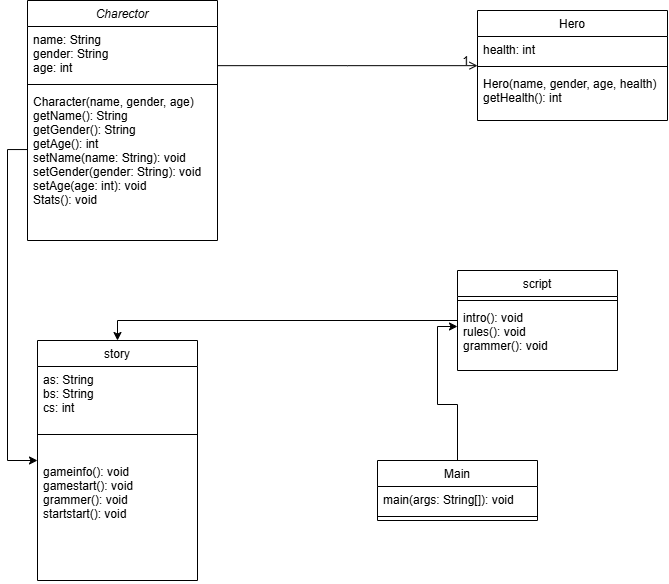

The diagram above was exported from draw.io. Its source (the exported page's mxGraphModel, read from the mxfile embedded in the PNG):
<mxGraphModel dx="920" dy="1818" grid="1" gridSize="10" guides="1" tooltips="1" connect="1" arrows="1" fold="1" page="1" pageScale="1" pageWidth="827" pageHeight="1169" math="0" shadow="0">
  <root>
    <mxCell id="WIyWlLk6GJQsqaUBKTNV-0" />
    <mxCell id="WIyWlLk6GJQsqaUBKTNV-1" parent="WIyWlLk6GJQsqaUBKTNV-0" />
    <mxCell id="zkfFHV4jXpPFQw0GAbJ--0" value="Charector" style="swimlane;fontStyle=2;align=center;verticalAlign=top;childLayout=stackLayout;horizontal=1;startSize=26;horizontalStack=0;resizeParent=1;resizeLast=0;collapsible=1;marginBottom=0;rounded=0;shadow=0;strokeWidth=1;" parent="WIyWlLk6GJQsqaUBKTNV-1" vertex="1">
      <mxGeometry x="140" y="-120" width="190" height="240" as="geometry">
        <mxRectangle x="230" y="140" width="160" height="26" as="alternateBounds" />
      </mxGeometry>
    </mxCell>
    <mxCell id="zkfFHV4jXpPFQw0GAbJ--1" value="name: String&#10;gender: String&#10;age: int" style="text;align=left;verticalAlign=top;spacingLeft=4;spacingRight=4;overflow=hidden;rotatable=0;points=[[0,0.5],[1,0.5]];portConstraint=eastwest;" parent="zkfFHV4jXpPFQw0GAbJ--0" vertex="1">
      <mxGeometry y="26" width="190" height="54" as="geometry" />
    </mxCell>
    <mxCell id="zkfFHV4jXpPFQw0GAbJ--4" value="" style="line;html=1;strokeWidth=1;align=left;verticalAlign=middle;spacingTop=-1;spacingLeft=3;spacingRight=3;rotatable=0;labelPosition=right;points=[];portConstraint=eastwest;" parent="zkfFHV4jXpPFQw0GAbJ--0" vertex="1">
      <mxGeometry y="80" width="190" height="8" as="geometry" />
    </mxCell>
    <mxCell id="zkfFHV4jXpPFQw0GAbJ--5" value="Character(name, gender, age) &#10;getName(): String&#10;getGender(): String &#10;getAge(): int&#10;setName(name: String): void&#10;setGender(gender: String): void&#10;setAge(age: int): void&#10;Stats(): void" style="text;align=left;verticalAlign=top;spacingLeft=4;spacingRight=4;overflow=hidden;rotatable=0;points=[[0,0.5],[1,0.5]];portConstraint=eastwest;" parent="zkfFHV4jXpPFQw0GAbJ--0" vertex="1">
      <mxGeometry y="88" width="190" height="122" as="geometry" />
    </mxCell>
    <mxCell id="zkfFHV4jXpPFQw0GAbJ--17" value="Hero" style="swimlane;fontStyle=0;align=center;verticalAlign=top;childLayout=stackLayout;horizontal=1;startSize=26;horizontalStack=0;resizeParent=1;resizeLast=0;collapsible=1;marginBottom=0;rounded=0;shadow=0;strokeWidth=1;" parent="WIyWlLk6GJQsqaUBKTNV-1" vertex="1">
      <mxGeometry x="590" y="-110" width="190" height="110" as="geometry">
        <mxRectangle x="550" y="140" width="160" height="26" as="alternateBounds" />
      </mxGeometry>
    </mxCell>
    <mxCell id="zkfFHV4jXpPFQw0GAbJ--18" value="health: int" style="text;align=left;verticalAlign=top;spacingLeft=4;spacingRight=4;overflow=hidden;rotatable=0;points=[[0,0.5],[1,0.5]];portConstraint=eastwest;" parent="zkfFHV4jXpPFQw0GAbJ--17" vertex="1">
      <mxGeometry y="26" width="190" height="26" as="geometry" />
    </mxCell>
    <mxCell id="zkfFHV4jXpPFQw0GAbJ--23" value="" style="line;html=1;strokeWidth=1;align=left;verticalAlign=middle;spacingTop=-1;spacingLeft=3;spacingRight=3;rotatable=0;labelPosition=right;points=[];portConstraint=eastwest;" parent="zkfFHV4jXpPFQw0GAbJ--17" vertex="1">
      <mxGeometry y="52" width="190" height="8" as="geometry" />
    </mxCell>
    <mxCell id="zkfFHV4jXpPFQw0GAbJ--24" value="Hero(name, gender, age, health) &#10;getHealth(): int" style="text;align=left;verticalAlign=top;spacingLeft=4;spacingRight=4;overflow=hidden;rotatable=0;points=[[0,0.5],[1,0.5]];portConstraint=eastwest;" parent="zkfFHV4jXpPFQw0GAbJ--17" vertex="1">
      <mxGeometry y="60" width="190" height="50" as="geometry" />
    </mxCell>
    <mxCell id="zkfFHV4jXpPFQw0GAbJ--26" value="" style="endArrow=open;shadow=0;strokeWidth=1;rounded=0;curved=0;endFill=1;edgeStyle=elbowEdgeStyle;elbow=vertical;" parent="WIyWlLk6GJQsqaUBKTNV-1" source="zkfFHV4jXpPFQw0GAbJ--0" target="zkfFHV4jXpPFQw0GAbJ--17" edge="1">
      <mxGeometry x="0.5" y="41" relative="1" as="geometry">
        <mxPoint x="380" y="192" as="sourcePoint" />
        <mxPoint x="540" y="192" as="targetPoint" />
        <mxPoint x="-40" y="32" as="offset" />
      </mxGeometry>
    </mxCell>
    <mxCell id="zkfFHV4jXpPFQw0GAbJ--28" value="1" style="resizable=0;align=right;verticalAlign=bottom;labelBackgroundColor=none;fontSize=12;" parent="zkfFHV4jXpPFQw0GAbJ--26" connectable="0" vertex="1">
      <mxGeometry x="1" relative="1" as="geometry">
        <mxPoint x="-7" y="4" as="offset" />
      </mxGeometry>
    </mxCell>
    <mxCell id="dyck_t3kizAydvWOS6Px-20" style="edgeStyle=orthogonalEdgeStyle;rounded=0;orthogonalLoop=1;jettySize=auto;html=1;exitX=0.5;exitY=0;exitDx=0;exitDy=0;entryX=0;entryY=0.5;entryDx=0;entryDy=0;" edge="1" parent="WIyWlLk6GJQsqaUBKTNV-1" source="dyck_t3kizAydvWOS6Px-4" target="dyck_t3kizAydvWOS6Px-19">
      <mxGeometry relative="1" as="geometry" />
    </mxCell>
    <mxCell id="dyck_t3kizAydvWOS6Px-4" value="Main" style="swimlane;fontStyle=0;align=center;verticalAlign=top;childLayout=stackLayout;horizontal=1;startSize=26;horizontalStack=0;resizeParent=1;resizeLast=0;collapsible=1;marginBottom=0;rounded=0;shadow=0;strokeWidth=1;" vertex="1" parent="WIyWlLk6GJQsqaUBKTNV-1">
      <mxGeometry x="490" y="340" width="160" height="60" as="geometry">
        <mxRectangle x="130" y="380" width="160" height="26" as="alternateBounds" />
      </mxGeometry>
    </mxCell>
    <mxCell id="dyck_t3kizAydvWOS6Px-5" value="main(args: String[]): void" style="text;align=left;verticalAlign=top;spacingLeft=4;spacingRight=4;overflow=hidden;rotatable=0;points=[[0,0.5],[1,0.5]];portConstraint=eastwest;" vertex="1" parent="dyck_t3kizAydvWOS6Px-4">
      <mxGeometry y="26" width="160" height="26" as="geometry" />
    </mxCell>
    <mxCell id="dyck_t3kizAydvWOS6Px-7" value="" style="line;html=1;strokeWidth=1;align=left;verticalAlign=middle;spacingTop=-1;spacingLeft=3;spacingRight=3;rotatable=0;labelPosition=right;points=[];portConstraint=eastwest;" vertex="1" parent="dyck_t3kizAydvWOS6Px-4">
      <mxGeometry y="52" width="160" height="8" as="geometry" />
    </mxCell>
    <mxCell id="dyck_t3kizAydvWOS6Px-11" value="story" style="swimlane;fontStyle=0;align=center;verticalAlign=top;childLayout=stackLayout;horizontal=1;startSize=26;horizontalStack=0;resizeParent=1;resizeLast=0;collapsible=1;marginBottom=0;rounded=0;shadow=0;strokeWidth=1;" vertex="1" parent="WIyWlLk6GJQsqaUBKTNV-1">
      <mxGeometry x="150" y="220" width="160" height="240" as="geometry">
        <mxRectangle x="130" y="380" width="160" height="26" as="alternateBounds" />
      </mxGeometry>
    </mxCell>
    <mxCell id="dyck_t3kizAydvWOS6Px-12" value="as: String &#10;bs: String&#10;cs: int" style="text;align=left;verticalAlign=top;spacingLeft=4;spacingRight=4;overflow=hidden;rotatable=0;points=[[0,0.5],[1,0.5]];portConstraint=eastwest;" vertex="1" parent="dyck_t3kizAydvWOS6Px-11">
      <mxGeometry y="26" width="160" height="44" as="geometry" />
    </mxCell>
    <mxCell id="dyck_t3kizAydvWOS6Px-13" value="" style="line;html=1;strokeWidth=1;align=left;verticalAlign=middle;spacingTop=-1;spacingLeft=3;spacingRight=3;rotatable=0;labelPosition=right;points=[];portConstraint=eastwest;" vertex="1" parent="dyck_t3kizAydvWOS6Px-11">
      <mxGeometry y="70" width="160" height="48" as="geometry" />
    </mxCell>
    <mxCell id="dyck_t3kizAydvWOS6Px-25" value="gameinfo(): void &#10;gamestart(): void&#10;grammer(): void &#10;startstart(): void" style="text;align=left;verticalAlign=top;spacingLeft=4;spacingRight=4;overflow=hidden;rotatable=0;points=[[0,0.5],[1,0.5]];portConstraint=eastwest;" vertex="1" parent="dyck_t3kizAydvWOS6Px-11">
      <mxGeometry y="118" width="160" height="122" as="geometry" />
    </mxCell>
    <mxCell id="dyck_t3kizAydvWOS6Px-22" style="edgeStyle=orthogonalEdgeStyle;rounded=0;orthogonalLoop=1;jettySize=auto;html=1;entryX=0.5;entryY=0;entryDx=0;entryDy=0;" edge="1" parent="WIyWlLk6GJQsqaUBKTNV-1" source="dyck_t3kizAydvWOS6Px-15" target="dyck_t3kizAydvWOS6Px-11">
      <mxGeometry relative="1" as="geometry" />
    </mxCell>
    <mxCell id="dyck_t3kizAydvWOS6Px-15" value="script" style="swimlane;fontStyle=0;align=center;verticalAlign=top;childLayout=stackLayout;horizontal=1;startSize=26;horizontalStack=0;resizeParent=1;resizeLast=0;collapsible=1;marginBottom=0;rounded=0;shadow=0;strokeWidth=1;" vertex="1" parent="WIyWlLk6GJQsqaUBKTNV-1">
      <mxGeometry x="570" y="150" width="160" height="100" as="geometry">
        <mxRectangle x="130" y="380" width="160" height="26" as="alternateBounds" />
      </mxGeometry>
    </mxCell>
    <mxCell id="dyck_t3kizAydvWOS6Px-17" value="" style="line;html=1;strokeWidth=1;align=left;verticalAlign=middle;spacingTop=-1;spacingLeft=3;spacingRight=3;rotatable=0;labelPosition=right;points=[];portConstraint=eastwest;" vertex="1" parent="dyck_t3kizAydvWOS6Px-15">
      <mxGeometry y="26" width="160" height="8" as="geometry" />
    </mxCell>
    <mxCell id="dyck_t3kizAydvWOS6Px-19" value="intro(): void &#10;rules(): void&#10;grammer(): void" style="text;align=left;verticalAlign=top;spacingLeft=4;spacingRight=4;overflow=hidden;rotatable=0;points=[[0,0.5],[1,0.5]];portConstraint=eastwest;" vertex="1" parent="dyck_t3kizAydvWOS6Px-15">
      <mxGeometry y="34" width="160" height="44" as="geometry" />
    </mxCell>
    <mxCell id="dyck_t3kizAydvWOS6Px-24" style="edgeStyle=orthogonalEdgeStyle;rounded=0;orthogonalLoop=1;jettySize=auto;html=1;entryX=0;entryY=0.5;entryDx=0;entryDy=0;" edge="1" parent="WIyWlLk6GJQsqaUBKTNV-1" source="zkfFHV4jXpPFQw0GAbJ--5" target="dyck_t3kizAydvWOS6Px-11">
      <mxGeometry relative="1" as="geometry" />
    </mxCell>
  </root>
</mxGraphModel>